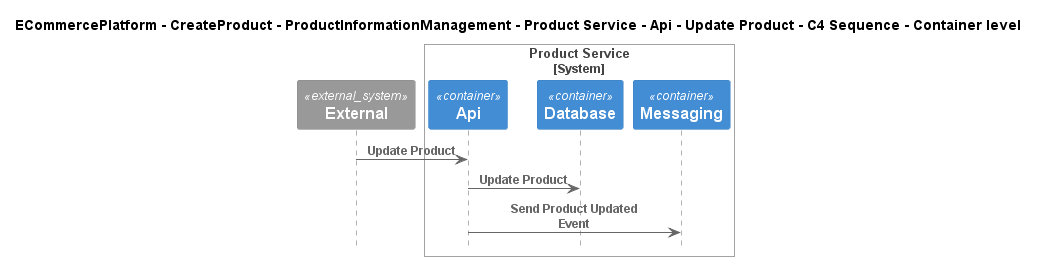

The diagram above was rendered by PlantUML. Its source (embedded in the PNG):
@startuml
!include ..\..\..\..\..\..\..\..\..\.c4s\C4_Sequence.puml

title ECommercePlatform - CreateProduct - ProductInformationManagement - Product Service - Api - Update Product - C4 Sequence - Container level

System_Ext(C4InterFlow.SoftwareSystems.ExternalSystem, "External", "")

System_Boundary(ECommercePlatform.CreateProduct.ProductInformationManagement.SoftwareSystems.ProductService, "Product Service")
    Container(ECommercePlatform.CreateProduct.ProductInformationManagement.SoftwareSystems.ProductService.Containers.Api, "Api", "", "")
    Container(ECommercePlatform.CreateProduct.ProductInformationManagement.SoftwareSystems.ProductService.Containers.Database, "Database", "", "")
    Container(ECommercePlatform.CreateProduct.ProductInformationManagement.SoftwareSystems.ProductService.Containers.Messaging, "Messaging", "", "")
Boundary_End()

Rel(C4InterFlow.SoftwareSystems.ExternalSystem, ECommercePlatform.CreateProduct.ProductInformationManagement.SoftwareSystems.ProductService.Containers.Api, "Update Product")
Rel(ECommercePlatform.CreateProduct.ProductInformationManagement.SoftwareSystems.ProductService.Containers.Api, ECommercePlatform.CreateProduct.ProductInformationManagement.SoftwareSystems.ProductService.Containers.Database, "Update Product")
Rel(ECommercePlatform.CreateProduct.ProductInformationManagement.SoftwareSystems.ProductService.Containers.Api, ECommercePlatform.CreateProduct.ProductInformationManagement.SoftwareSystems.ProductService.Containers.Messaging, "Send Product Updated Event")


@enduml